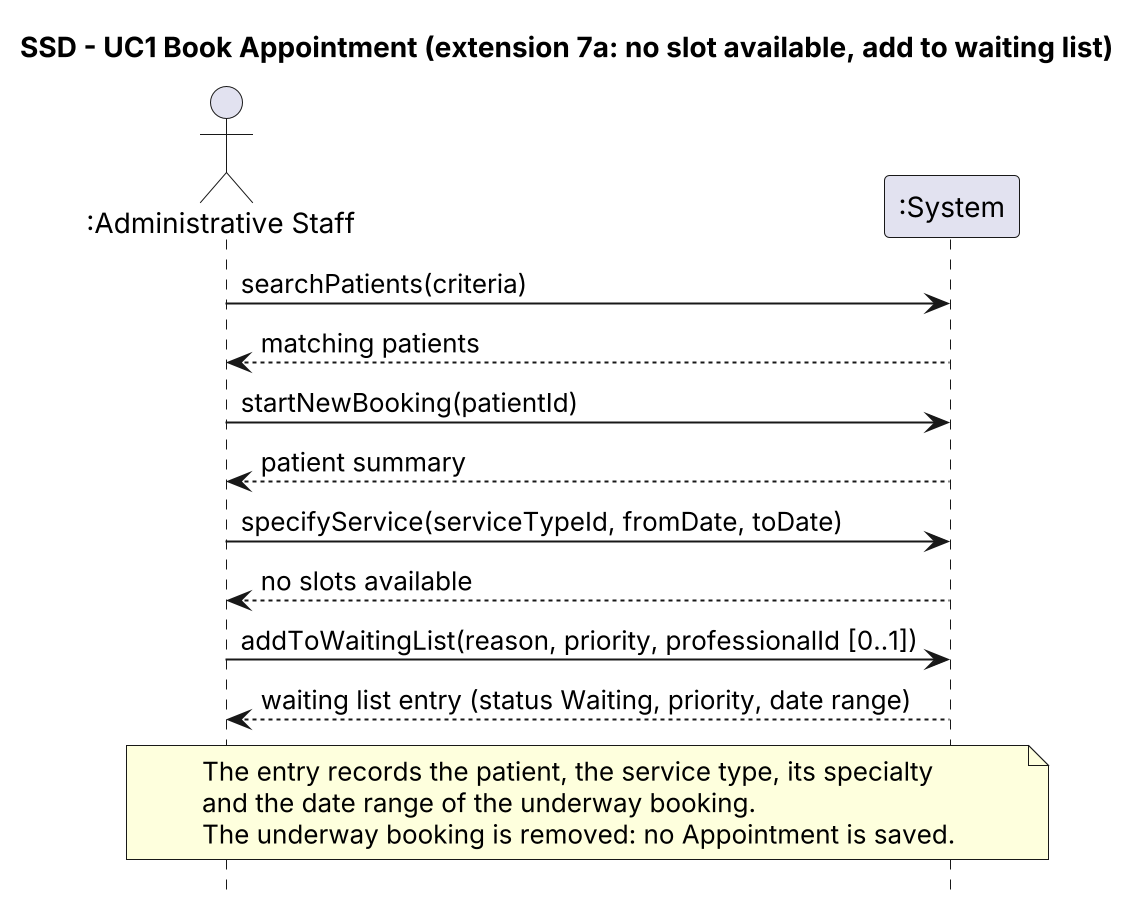

The diagram above was rendered by PlantUML. Its source (embedded in the PNG):
@startuml SSD-UC1-extension-waitlist
title SSD - UC1 Book Appointment (extension 7a: no slot available, add to waiting list)
hide footbox
scale 2
skinparam shadowing false
actor ":Administrative Staff" as Staff
participant ":System" as Sys

Staff -> Sys : searchPatients(criteria)
Sys --> Staff : matching patients
Staff -> Sys : startNewBooking(patientId)
Sys --> Staff : patient summary
Staff -> Sys : specifyService(serviceTypeId, fromDate, toDate)
Sys --> Staff : no slots available
Staff -> Sys : addToWaitingList(reason, priority, professionalId [0..1])
Sys --> Staff : waiting list entry (status Waiting, priority, date range)

note over Staff, Sys
  The entry records the patient, the service type, its specialty
  and the date range of the underway booking.
  The underway booking is removed: no Appointment is saved.
end note
@enduml